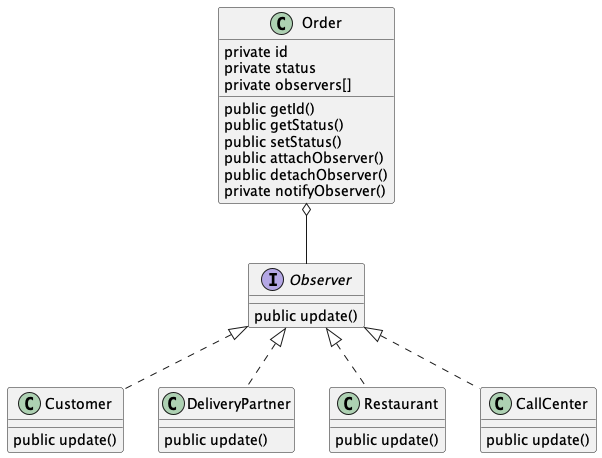

The diagram above was rendered by PlantUML. Its source (embedded in the PNG):
@startuml OrderStatus 

interface Observer {
    public update()
}

class Customer {
    public update()
}
class DeliveryPartner {
    public update()
}
class Restaurant {
    public update()
}
class CallCenter {
    public update()
}

class Order {
    private id
    private status
    private observers[]

    public getId()
    public getStatus()
    public setStatus()
    public attachObserver()
    public detachObserver()
    private notifyObserver()
}

Order o-- Observer
Observer <|.. Customer
Observer <|.. DeliveryPartner
Observer <|.. Restaurant
Observer <|.. CallCenter

@enduml